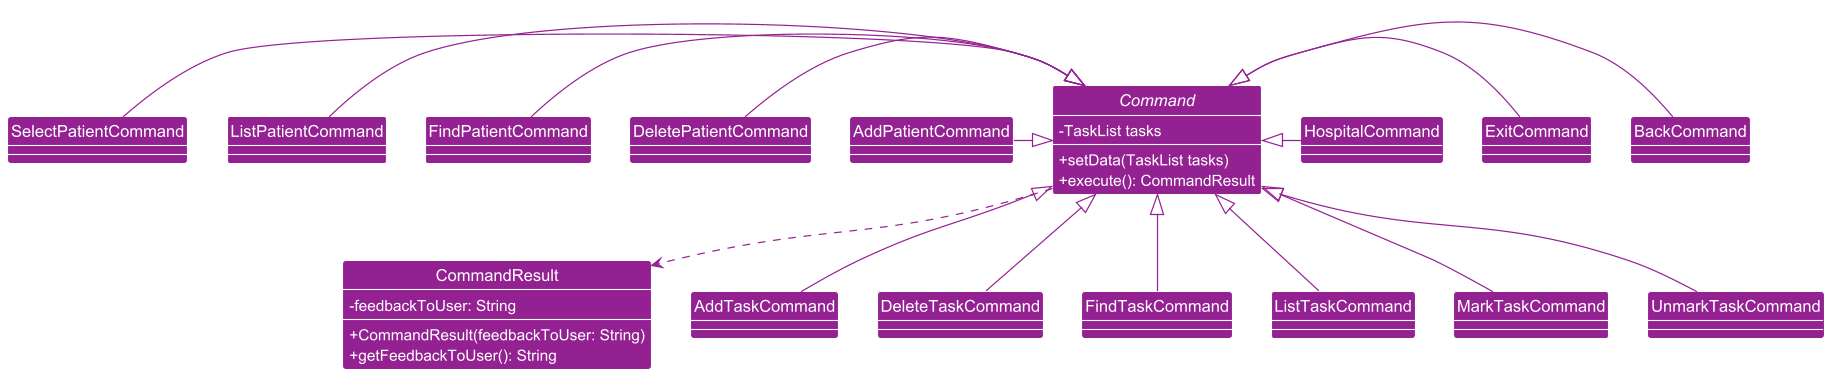

The diagram above was rendered by PlantUML. Its source (embedded in the PNG):
@startuml

!include style.puml

skinparam arrowThickness 1.1
skinparam arrowColor COMMAND_COLOR
skinparam classBackgroundColor COMMAND_COLOR
abstract class Command {
    - TaskList tasks
    + setData(TaskList tasks)
    + execute(): CommandResult
}

class CommandResult {
    - feedbackToUser: String
    + CommandResult(feedbackToUser: String)
    + getFeedbackToUser(): String
}

'Patient-Related Commands
class AddPatientCommand
class DeletePatientCommand
class FindPatientCommand
class ListPatientCommand
class SelectPatientCommand

'Task-Related Commands
class AddTaskCommand
class DeleteTaskCommand
class FindTaskCommand
class ListTaskCommand
class MarkTaskCommand
class UnmarkTaskCommand

'Other Master Commands
class BackCommand
class ExitCommand
class HospitalCommand

'Relationships

Command ..> CommandResult

Command <|-up AddPatientCommand
Command <|-up DeletePatientCommand
Command <|-up FindPatientCommand
Command <|-up ListPatientCommand
Command <|-up SelectPatientCommand

Command <|-- AddTaskCommand
Command <|-- DeleteTaskCommand
Command <|-- FindTaskCommand
Command <|-- ListTaskCommand
Command <|-- MarkTaskCommand
Command <|-- UnmarkTaskCommand

Command <|-down BackCommand
Command <|-down ExitCommand
Command <|-down HospitalCommand

@enduml